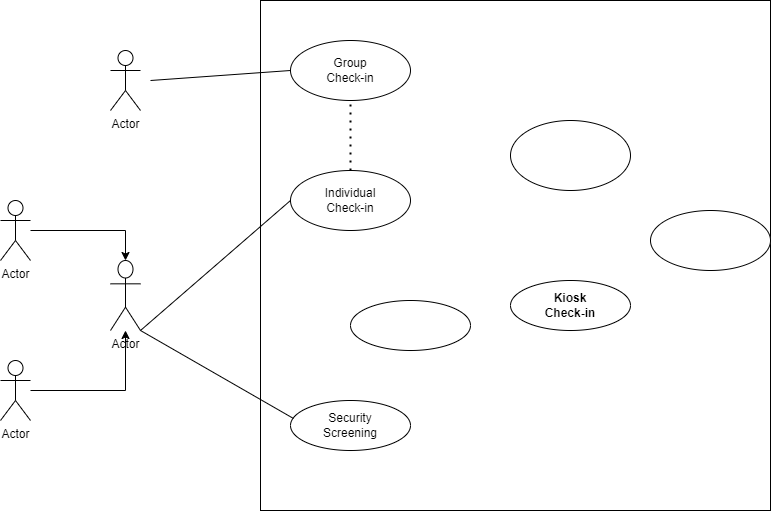

The diagram above was exported from draw.io. Its source (the exported page's mxGraphModel, read from the mxfile embedded in the PNG):
<mxGraphModel dx="868" dy="482" grid="1" gridSize="10" guides="1" tooltips="1" connect="1" arrows="1" fold="1" page="1" pageScale="1" pageWidth="850" pageHeight="1100" math="0" shadow="0">
  <root>
    <mxCell id="0" />
    <mxCell id="1" parent="0" />
    <mxCell id="iSM7P_RZVQL0gvFLUhVo-2" style="edgeStyle=orthogonalEdgeStyle;rounded=0;orthogonalLoop=1;jettySize=auto;html=1;exitX=0.5;exitY=0.5;exitDx=0;exitDy=0;exitPerimeter=0;entryX=0.5;entryY=0.5;entryDx=0;entryDy=0;entryPerimeter=0;" edge="1" parent="1" source="iSM7P_RZVQL0gvFLUhVo-1" target="iSM7P_RZVQL0gvFLUhVo-1">
      <mxGeometry relative="1" as="geometry">
        <mxPoint x="290" y="270" as="targetPoint" />
      </mxGeometry>
    </mxCell>
    <mxCell id="iSM7P_RZVQL0gvFLUhVo-32" style="edgeStyle=orthogonalEdgeStyle;rounded=0;orthogonalLoop=1;jettySize=auto;html=1;exitX=0.5;exitY=0;exitDx=0;exitDy=0;exitPerimeter=0;" edge="1" parent="1" source="iSM7P_RZVQL0gvFLUhVo-1">
      <mxGeometry relative="1" as="geometry">
        <mxPoint x="195" y="260" as="targetPoint" />
      </mxGeometry>
    </mxCell>
    <mxCell id="iSM7P_RZVQL0gvFLUhVo-1" value="Actor" style="shape=umlActor;verticalLabelPosition=bottom;verticalAlign=top;html=1;outlineConnect=0;" vertex="1" parent="1">
      <mxGeometry x="180" y="260" width="30" height="70" as="geometry" />
    </mxCell>
    <mxCell id="iSM7P_RZVQL0gvFLUhVo-4" value="Actor" style="shape=umlActor;verticalLabelPosition=bottom;verticalAlign=top;html=1;outlineConnect=0;" vertex="1" parent="1">
      <mxGeometry x="180" y="50" width="30" height="60" as="geometry" />
    </mxCell>
    <mxCell id="iSM7P_RZVQL0gvFLUhVo-5" value="" style="whiteSpace=wrap;html=1;aspect=fixed;gradientColor=none;" vertex="1" parent="1">
      <mxGeometry x="330" width="510" height="510" as="geometry" />
    </mxCell>
    <mxCell id="iSM7P_RZVQL0gvFLUhVo-6" value="Group&lt;br&gt;Check-in" style="ellipse;whiteSpace=wrap;html=1;" vertex="1" parent="1">
      <mxGeometry x="360" y="40" width="120" height="60" as="geometry" />
    </mxCell>
    <mxCell id="iSM7P_RZVQL0gvFLUhVo-14" value="" style="ellipse;whiteSpace=wrap;html=1;" vertex="1" parent="1">
      <mxGeometry x="580" y="120" width="120" height="70" as="geometry" />
    </mxCell>
    <mxCell id="iSM7P_RZVQL0gvFLUhVo-15" value="" style="ellipse;whiteSpace=wrap;html=1;" vertex="1" parent="1">
      <mxGeometry x="420" y="300" width="120" height="50" as="geometry" />
    </mxCell>
    <mxCell id="iSM7P_RZVQL0gvFLUhVo-16" value="&lt;b&gt;Kiosk&lt;br&gt;Check-in&lt;br&gt;&lt;/b&gt;" style="ellipse;whiteSpace=wrap;html=1;" vertex="1" parent="1">
      <mxGeometry x="580" y="280" width="120" height="50" as="geometry" />
    </mxCell>
    <mxCell id="iSM7P_RZVQL0gvFLUhVo-17" value="Security&lt;br&gt;Screening" style="ellipse;whiteSpace=wrap;html=1;" vertex="1" parent="1">
      <mxGeometry x="360" y="400" width="120" height="50" as="geometry" />
    </mxCell>
    <mxCell id="iSM7P_RZVQL0gvFLUhVo-18" value="" style="ellipse;whiteSpace=wrap;html=1;" vertex="1" parent="1">
      <mxGeometry x="720" y="210" width="120" height="60" as="geometry" />
    </mxCell>
    <mxCell id="iSM7P_RZVQL0gvFLUhVo-19" value="Individual&lt;br&gt;Check-in" style="ellipse;whiteSpace=wrap;html=1;" vertex="1" parent="1">
      <mxGeometry x="360" y="170" width="120" height="60" as="geometry" />
    </mxCell>
    <mxCell id="iSM7P_RZVQL0gvFLUhVo-22" value="" style="endArrow=none;html=1;rounded=0;exitX=1;exitY=1;exitDx=0;exitDy=0;exitPerimeter=0;entryX=0;entryY=0.5;entryDx=0;entryDy=0;" edge="1" parent="1" source="iSM7P_RZVQL0gvFLUhVo-1" target="iSM7P_RZVQL0gvFLUhVo-19">
      <mxGeometry width="50" height="50" relative="1" as="geometry">
        <mxPoint x="260" y="290" as="sourcePoint" />
        <mxPoint x="310" y="240" as="targetPoint" />
      </mxGeometry>
    </mxCell>
    <mxCell id="iSM7P_RZVQL0gvFLUhVo-24" value="" style="endArrow=none;dashed=1;html=1;dashPattern=1 3;strokeWidth=2;rounded=0;" edge="1" parent="1" source="iSM7P_RZVQL0gvFLUhVo-19">
      <mxGeometry width="50" height="50" relative="1" as="geometry">
        <mxPoint x="420" y="149.28932188134524" as="sourcePoint" />
        <mxPoint x="420" y="99.28932188134524" as="targetPoint" />
      </mxGeometry>
    </mxCell>
    <mxCell id="iSM7P_RZVQL0gvFLUhVo-33" style="edgeStyle=orthogonalEdgeStyle;rounded=0;orthogonalLoop=1;jettySize=auto;html=1;entryX=0.5;entryY=0;entryDx=0;entryDy=0;entryPerimeter=0;" edge="1" parent="1" source="iSM7P_RZVQL0gvFLUhVo-26" target="iSM7P_RZVQL0gvFLUhVo-1">
      <mxGeometry relative="1" as="geometry" />
    </mxCell>
    <mxCell id="iSM7P_RZVQL0gvFLUhVo-26" value="Actor" style="shape=umlActor;verticalLabelPosition=bottom;verticalAlign=top;html=1;outlineConnect=0;" vertex="1" parent="1">
      <mxGeometry x="70" y="200" width="30" height="60" as="geometry" />
    </mxCell>
    <mxCell id="iSM7P_RZVQL0gvFLUhVo-27" value="" style="endArrow=none;html=1;rounded=0;entryX=0;entryY=0.5;entryDx=0;entryDy=0;" edge="1" parent="1" target="iSM7P_RZVQL0gvFLUhVo-6">
      <mxGeometry width="50" height="50" relative="1" as="geometry">
        <mxPoint x="220" y="80" as="sourcePoint" />
        <mxPoint x="320" y="50" as="targetPoint" />
      </mxGeometry>
    </mxCell>
    <mxCell id="iSM7P_RZVQL0gvFLUhVo-28" value="" style="endArrow=none;html=1;rounded=0;entryX=0.025;entryY=0.36;entryDx=0;entryDy=0;entryPerimeter=0;" edge="1" parent="1" target="iSM7P_RZVQL0gvFLUhVo-17">
      <mxGeometry width="50" height="50" relative="1" as="geometry">
        <mxPoint x="210" y="330" as="sourcePoint" />
        <mxPoint x="310" y="360" as="targetPoint" />
      </mxGeometry>
    </mxCell>
    <mxCell id="iSM7P_RZVQL0gvFLUhVo-30" style="edgeStyle=orthogonalEdgeStyle;rounded=0;orthogonalLoop=1;jettySize=auto;html=1;" edge="1" parent="1" source="iSM7P_RZVQL0gvFLUhVo-29" target="iSM7P_RZVQL0gvFLUhVo-1">
      <mxGeometry relative="1" as="geometry" />
    </mxCell>
    <mxCell id="iSM7P_RZVQL0gvFLUhVo-29" value="Actor" style="shape=umlActor;verticalLabelPosition=bottom;verticalAlign=top;html=1;outlineConnect=0;gradientColor=none;" vertex="1" parent="1">
      <mxGeometry x="70" y="360" width="30" height="60" as="geometry" />
    </mxCell>
  </root>
</mxGraphModel>